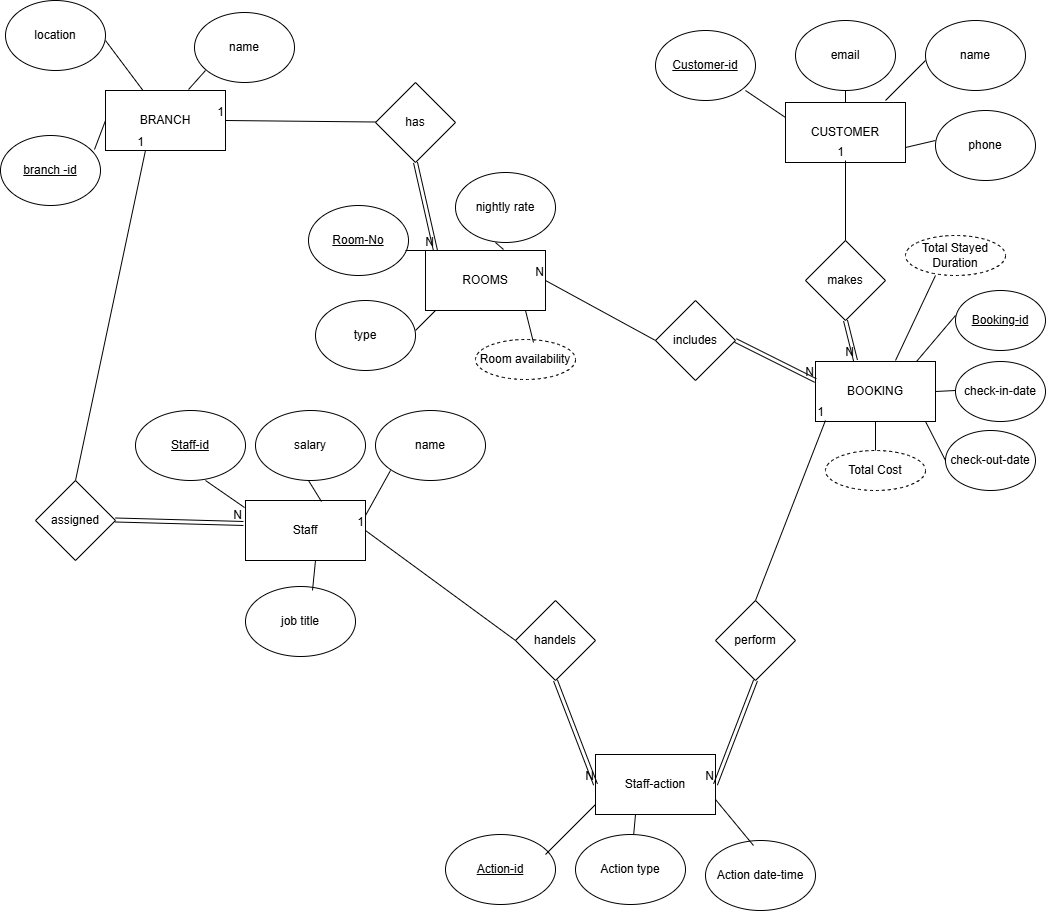

The diagram above was exported from draw.io. Its source (the exported page's mxGraphModel, read from the mxfile embedded in the PNG):
<mxGraphModel dx="2228" dy="780" grid="1" gridSize="10" guides="1" tooltips="1" connect="1" arrows="1" fold="1" page="1" pageScale="1" pageWidth="850" pageHeight="1100" math="0" shadow="0">
  <root>
    <mxCell id="0" />
    <mxCell id="1" parent="0" />
    <mxCell id="noOwhIDuRc7_8pOwIxRi-2" parent="1" style="rounded=0;whiteSpace=wrap;html=1;" value="BRANCH" vertex="1">
      <mxGeometry height="60" width="120" x="-425" y="140" as="geometry" />
    </mxCell>
    <mxCell id="noOwhIDuRc7_8pOwIxRi-3" parent="1" style="ellipse;whiteSpace=wrap;html=1;" value="location" vertex="1">
      <mxGeometry height="70" width="100" x="-525" y="50" as="geometry" />
    </mxCell>
    <mxCell id="noOwhIDuRc7_8pOwIxRi-4" parent="1" style="ellipse;whiteSpace=wrap;html=1;" value="name" vertex="1">
      <mxGeometry height="70" width="100" x="-336" y="62" as="geometry" />
    </mxCell>
    <mxCell id="noOwhIDuRc7_8pOwIxRi-5" parent="1" style="ellipse;whiteSpace=wrap;html=1;" value="&lt;u&gt;branch -id&lt;/u&gt;" vertex="1">
      <mxGeometry height="70" width="100" x="-530" y="185" as="geometry" />
    </mxCell>
    <mxCell id="noOwhIDuRc7_8pOwIxRi-11" edge="1" parent="1" source="noOwhIDuRc7_8pOwIxRi-5" style="endArrow=none;html=1;rounded=0;exitX=0.94;exitY=0.2;exitDx=0;exitDy=0;exitPerimeter=0;" value="">
      <mxGeometry height="50" relative="1" width="50" as="geometry">
        <mxPoint x="-475" y="220" as="sourcePoint" />
        <mxPoint x="-425" y="170" as="targetPoint" />
      </mxGeometry>
    </mxCell>
    <mxCell id="noOwhIDuRc7_8pOwIxRi-12" edge="1" parent="1" source="noOwhIDuRc7_8pOwIxRi-2" style="endArrow=none;html=1;rounded=0;" value="">
      <mxGeometry height="50" relative="1" width="50" as="geometry">
        <mxPoint x="-475" y="140" as="sourcePoint" />
        <mxPoint x="-425" y="90" as="targetPoint" />
      </mxGeometry>
    </mxCell>
    <mxCell id="noOwhIDuRc7_8pOwIxRi-13" edge="1" parent="1" source="noOwhIDuRc7_8pOwIxRi-2" style="endArrow=none;html=1;rounded=0;exitX=0.692;exitY=-0.017;exitDx=0;exitDy=0;exitPerimeter=0;" value="">
      <mxGeometry height="50" relative="1" width="50" as="geometry">
        <mxPoint x="-375" y="170" as="sourcePoint" />
        <mxPoint x="-325" y="120" as="targetPoint" />
      </mxGeometry>
    </mxCell>
    <mxCell id="noOwhIDuRc7_8pOwIxRi-14" parent="1" style="rounded=0;whiteSpace=wrap;html=1;" value="ROOMS" vertex="1">
      <mxGeometry height="60" width="120" x="-105" y="300" as="geometry" />
    </mxCell>
    <mxCell id="noOwhIDuRc7_8pOwIxRi-15" parent="1" style="ellipse;whiteSpace=wrap;html=1;" value="&lt;u&gt;Room-No&lt;/u&gt;" vertex="1">
      <mxGeometry height="70" width="100" x="-222" y="255" as="geometry" />
    </mxCell>
    <mxCell id="noOwhIDuRc7_8pOwIxRi-16" parent="1" style="ellipse;whiteSpace=wrap;html=1;" value="type" vertex="1">
      <mxGeometry height="70" width="100" x="-215" y="350" as="geometry" />
    </mxCell>
    <mxCell id="noOwhIDuRc7_8pOwIxRi-17" edge="1" parent="1" style="endArrow=none;html=1;rounded=0;" value="">
      <mxGeometry height="50" relative="1" width="50" as="geometry">
        <mxPoint x="-115" y="380" as="sourcePoint" />
        <mxPoint x="-95" y="360" as="targetPoint" />
      </mxGeometry>
    </mxCell>
    <mxCell id="noOwhIDuRc7_8pOwIxRi-18" edge="1" parent="1" source="noOwhIDuRc7_8pOwIxRi-14" style="endArrow=none;html=1;rounded=0;exitX=0;exitY=0;exitDx=0;exitDy=0;" value="">
      <mxGeometry height="50" relative="1" width="50" as="geometry">
        <mxPoint x="-175" y="350" as="sourcePoint" />
        <mxPoint x="-125" y="300" as="targetPoint" />
      </mxGeometry>
    </mxCell>
    <mxCell id="noOwhIDuRc7_8pOwIxRi-19" parent="1" style="ellipse;whiteSpace=wrap;html=1;" value="nightly rate" vertex="1">
      <mxGeometry height="70" width="100" x="-75" y="222" as="geometry" />
    </mxCell>
    <mxCell id="noOwhIDuRc7_8pOwIxRi-20" edge="1" parent="1" style="endArrow=none;html=1;rounded=0;exitX=0.65;exitY=-0.05;exitDx=0;exitDy=0;exitPerimeter=0;" value="">
      <mxGeometry height="50" relative="1" width="50" as="geometry">
        <mxPoint x="-27" y="299" as="sourcePoint" />
        <mxPoint x="-35" y="292" as="targetPoint" />
      </mxGeometry>
    </mxCell>
    <mxCell id="noOwhIDuRc7_8pOwIxRi-21" parent="1" style="ellipse;whiteSpace=wrap;html=1;align=center;dashed=1;" value="Room availability" vertex="1">
      <mxGeometry height="40" width="100" x="-55" y="389" as="geometry" />
    </mxCell>
    <mxCell id="noOwhIDuRc7_8pOwIxRi-23" edge="1" parent="1" source="noOwhIDuRc7_8pOwIxRi-21" style="endArrow=none;html=1;rounded=0;exitX=0.58;exitY=0.075;exitDx=0;exitDy=0;exitPerimeter=0;" value="">
      <mxGeometry height="50" relative="1" width="50" as="geometry">
        <mxPoint x="-55" y="410" as="sourcePoint" />
        <mxPoint x="-5" y="360" as="targetPoint" />
      </mxGeometry>
    </mxCell>
    <mxCell id="noOwhIDuRc7_8pOwIxRi-24" parent="1" style="rhombus;whiteSpace=wrap;html=1;" value="has" vertex="1">
      <mxGeometry height="80" width="80" x="-155" y="132" as="geometry" />
    </mxCell>
    <mxCell id="noOwhIDuRc7_8pOwIxRi-28" edge="1" parent="1" style="endArrow=none;html=1;rounded=0;entryX=1;entryY=0.5;entryDx=0;entryDy=0;" target="noOwhIDuRc7_8pOwIxRi-2" value="">
      <mxGeometry relative="1" as="geometry">
        <mxPoint x="-155" y="171.5" as="sourcePoint" />
        <mxPoint x="-265" y="241.98000000000002" as="targetPoint" />
      </mxGeometry>
    </mxCell>
    <mxCell id="noOwhIDuRc7_8pOwIxRi-29" connectable="0" parent="noOwhIDuRc7_8pOwIxRi-28" style="resizable=0;html=1;whiteSpace=wrap;align=right;verticalAlign=bottom;" value="1" vertex="1">
      <mxGeometry relative="1" x="1" as="geometry" />
    </mxCell>
    <mxCell id="noOwhIDuRc7_8pOwIxRi-30" edge="1" parent="1" source="noOwhIDuRc7_8pOwIxRi-24" style="shape=link;html=1;rounded=0;entryX=0.083;entryY=0;entryDx=0;entryDy=0;entryPerimeter=0;exitX=0.5;exitY=1;exitDx=0;exitDy=0;" target="noOwhIDuRc7_8pOwIxRi-14" value="">
      <mxGeometry relative="1" as="geometry">
        <mxPoint x="-122" y="212" as="sourcePoint" />
        <mxPoint x="38" y="212" as="targetPoint" />
      </mxGeometry>
    </mxCell>
    <mxCell id="noOwhIDuRc7_8pOwIxRi-31" connectable="0" parent="noOwhIDuRc7_8pOwIxRi-30" style="resizable=0;html=1;whiteSpace=wrap;align=right;verticalAlign=bottom;" value="N" vertex="1">
      <mxGeometry relative="1" x="1" as="geometry" />
    </mxCell>
    <mxCell id="noOwhIDuRc7_8pOwIxRi-32" parent="1" style="rounded=0;whiteSpace=wrap;html=1;" value="CUSTOMER" vertex="1">
      <mxGeometry height="60" width="120" x="255" y="152" as="geometry" />
    </mxCell>
    <mxCell id="noOwhIDuRc7_8pOwIxRi-33" parent="1" style="ellipse;whiteSpace=wrap;html=1;" value="&lt;u&gt;Customer-id&lt;/u&gt;" vertex="1">
      <mxGeometry height="70" width="100" x="125" y="80" as="geometry" />
    </mxCell>
    <mxCell id="noOwhIDuRc7_8pOwIxRi-34" parent="1" style="ellipse;whiteSpace=wrap;html=1;" value="phone" vertex="1">
      <mxGeometry height="70" width="100" x="405" y="160" as="geometry" />
    </mxCell>
    <mxCell id="noOwhIDuRc7_8pOwIxRi-35" parent="1" style="ellipse;whiteSpace=wrap;html=1;" value="name" vertex="1">
      <mxGeometry height="70" width="100" x="395" y="70" as="geometry" />
    </mxCell>
    <mxCell id="noOwhIDuRc7_8pOwIxRi-36" parent="1" style="ellipse;whiteSpace=wrap;html=1;" value="email" vertex="1">
      <mxGeometry height="70" width="100" x="265" y="70" as="geometry" />
    </mxCell>
    <mxCell id="noOwhIDuRc7_8pOwIxRi-37" edge="1" parent="1" style="endArrow=none;html=1;rounded=0;" value="">
      <mxGeometry height="50" relative="1" width="50" as="geometry">
        <mxPoint x="355" y="150" as="sourcePoint" />
        <mxPoint x="395" y="110" as="targetPoint" />
      </mxGeometry>
    </mxCell>
    <mxCell id="noOwhIDuRc7_8pOwIxRi-38" edge="1" parent="1" source="noOwhIDuRc7_8pOwIxRi-32" style="endArrow=none;html=1;rounded=0;exitX=1;exitY=0.75;exitDx=0;exitDy=0;" value="">
      <mxGeometry height="50" relative="1" width="50" as="geometry">
        <mxPoint x="355" y="240" as="sourcePoint" />
        <mxPoint x="405" y="190" as="targetPoint" />
      </mxGeometry>
    </mxCell>
    <mxCell id="noOwhIDuRc7_8pOwIxRi-39" edge="1" parent="1" source="noOwhIDuRc7_8pOwIxRi-32" style="endArrow=none;html=1;rounded=0;exitX=0;exitY=0.25;exitDx=0;exitDy=0;" value="">
      <mxGeometry height="50" relative="1" width="50" as="geometry">
        <mxPoint x="165" y="190" as="sourcePoint" />
        <mxPoint x="215" y="140" as="targetPoint" />
      </mxGeometry>
    </mxCell>
    <mxCell id="noOwhIDuRc7_8pOwIxRi-40" edge="1" parent="1" source="noOwhIDuRc7_8pOwIxRi-32" style="endArrow=none;html=1;rounded=0;" value="">
      <mxGeometry height="50" relative="1" width="50" as="geometry">
        <mxPoint x="265" y="190" as="sourcePoint" />
        <mxPoint x="315" y="140" as="targetPoint" />
      </mxGeometry>
    </mxCell>
    <mxCell id="noOwhIDuRc7_8pOwIxRi-46" parent="1" style="rhombus;whiteSpace=wrap;html=1;" value="makes" vertex="1">
      <mxGeometry height="80" width="80" x="275" y="290" as="geometry" />
    </mxCell>
    <mxCell id="noOwhIDuRc7_8pOwIxRi-47" edge="1" parent="1" source="noOwhIDuRc7_8pOwIxRi-46" style="endArrow=none;html=1;rounded=0;entryX=0.5;entryY=0.967;entryDx=0;entryDy=0;entryPerimeter=0;" target="noOwhIDuRc7_8pOwIxRi-32" value="">
      <mxGeometry relative="1" as="geometry">
        <mxPoint x="165" y="219.5" as="sourcePoint" />
        <mxPoint x="325" y="219.5" as="targetPoint" />
      </mxGeometry>
    </mxCell>
    <mxCell id="noOwhIDuRc7_8pOwIxRi-48" connectable="0" parent="noOwhIDuRc7_8pOwIxRi-47" style="resizable=0;html=1;whiteSpace=wrap;align=right;verticalAlign=bottom;" value="1" vertex="1">
      <mxGeometry relative="1" x="1" as="geometry" />
    </mxCell>
    <mxCell id="noOwhIDuRc7_8pOwIxRi-49" parent="1" style="rounded=0;whiteSpace=wrap;html=1;" value="BOOKING" vertex="1">
      <mxGeometry height="60" width="120" x="285" y="411" as="geometry" />
    </mxCell>
    <mxCell id="noOwhIDuRc7_8pOwIxRi-52" edge="1" parent="1" source="noOwhIDuRc7_8pOwIxRi-46" style="shape=link;html=1;rounded=0;exitX=0.5;exitY=1;exitDx=0;exitDy=0;" value="">
      <mxGeometry relative="1" as="geometry">
        <mxPoint x="75" y="430" as="sourcePoint" />
        <mxPoint x="325" y="410" as="targetPoint" />
      </mxGeometry>
    </mxCell>
    <mxCell id="noOwhIDuRc7_8pOwIxRi-53" connectable="0" parent="noOwhIDuRc7_8pOwIxRi-52" style="resizable=0;html=1;whiteSpace=wrap;align=right;verticalAlign=bottom;" value="N" vertex="1">
      <mxGeometry relative="1" x="1" as="geometry" />
    </mxCell>
    <mxCell id="noOwhIDuRc7_8pOwIxRi-54" parent="1" style="rhombus;whiteSpace=wrap;html=1;" value="includes" vertex="1">
      <mxGeometry height="80" width="80" x="125" y="350" as="geometry" />
    </mxCell>
    <mxCell id="noOwhIDuRc7_8pOwIxRi-57" edge="1" parent="1" source="noOwhIDuRc7_8pOwIxRi-54" style="endArrow=none;html=1;rounded=0;entryX=1;entryY=0.5;entryDx=0;entryDy=0;exitX=0;exitY=0.5;exitDx=0;exitDy=0;" target="noOwhIDuRc7_8pOwIxRi-14" value="">
      <mxGeometry relative="1" as="geometry">
        <mxPoint x="55" y="310" as="sourcePoint" />
        <mxPoint x="165" y="360" as="targetPoint" />
      </mxGeometry>
    </mxCell>
    <mxCell id="noOwhIDuRc7_8pOwIxRi-58" connectable="0" parent="noOwhIDuRc7_8pOwIxRi-57" style="resizable=0;html=1;whiteSpace=wrap;align=right;verticalAlign=bottom;" value="N" vertex="1">
      <mxGeometry relative="1" x="1" as="geometry" />
    </mxCell>
    <mxCell id="noOwhIDuRc7_8pOwIxRi-59" edge="1" parent="1" source="noOwhIDuRc7_8pOwIxRi-54" style="shape=link;html=1;rounded=0;exitX=1;exitY=0.5;exitDx=0;exitDy=0;" value="">
      <mxGeometry relative="1" as="geometry">
        <mxPoint x="165" y="440.5" as="sourcePoint" />
        <mxPoint x="285" y="430" as="targetPoint" />
      </mxGeometry>
    </mxCell>
    <mxCell id="noOwhIDuRc7_8pOwIxRi-60" connectable="0" parent="noOwhIDuRc7_8pOwIxRi-59" style="resizable=0;html=1;whiteSpace=wrap;align=right;verticalAlign=bottom;" value="N" vertex="1">
      <mxGeometry relative="1" x="1" as="geometry" />
    </mxCell>
    <mxCell id="noOwhIDuRc7_8pOwIxRi-61" parent="1" style="ellipse;whiteSpace=wrap;html=1;" value="&lt;u&gt;Booking-id&lt;/u&gt;" vertex="1">
      <mxGeometry height="60" width="90" x="425" y="340" as="geometry" />
    </mxCell>
    <mxCell id="noOwhIDuRc7_8pOwIxRi-62" parent="1" style="ellipse;whiteSpace=wrap;html=1;" value="check-in-date" vertex="1">
      <mxGeometry height="60" width="90" x="425" y="411" as="geometry" />
    </mxCell>
    <mxCell id="noOwhIDuRc7_8pOwIxRi-63" parent="1" style="ellipse;whiteSpace=wrap;html=1;" value="check-out-date" vertex="1">
      <mxGeometry height="60" width="90" x="415" y="480" as="geometry" />
    </mxCell>
    <mxCell id="noOwhIDuRc7_8pOwIxRi-64" edge="1" parent="1" source="noOwhIDuRc7_8pOwIxRi-49" style="endArrow=none;html=1;rounded=0;exitX=0.842;exitY=0;exitDx=0;exitDy=0;exitPerimeter=0;" value="">
      <mxGeometry height="50" relative="1" width="50" as="geometry">
        <mxPoint x="375" y="415" as="sourcePoint" />
        <mxPoint x="425" y="365" as="targetPoint" />
      </mxGeometry>
    </mxCell>
    <mxCell id="noOwhIDuRc7_8pOwIxRi-65" edge="1" parent="1" source="noOwhIDuRc7_8pOwIxRi-63" style="endArrow=none;html=1;rounded=0;exitX=0;exitY=0.5;exitDx=0;exitDy=0;" value="">
      <mxGeometry height="50" relative="1" width="50" as="geometry">
        <mxPoint x="345" y="521" as="sourcePoint" />
        <mxPoint x="395" y="471" as="targetPoint" />
      </mxGeometry>
    </mxCell>
    <mxCell id="noOwhIDuRc7_8pOwIxRi-66" edge="1" parent="1" source="noOwhIDuRc7_8pOwIxRi-49" style="endArrow=none;html=1;rounded=0;exitX=1;exitY=0.5;exitDx=0;exitDy=0;" value="">
      <mxGeometry height="50" relative="1" width="50" as="geometry">
        <mxPoint x="375" y="490" as="sourcePoint" />
        <mxPoint x="425" y="440" as="targetPoint" />
      </mxGeometry>
    </mxCell>
    <mxCell id="noOwhIDuRc7_8pOwIxRi-67" parent="1" style="ellipse;whiteSpace=wrap;html=1;align=center;dashed=1;" value="Total Cost" vertex="1">
      <mxGeometry height="40" width="100" x="295" y="500" as="geometry" />
    </mxCell>
    <mxCell id="noOwhIDuRc7_8pOwIxRi-68" parent="1" style="ellipse;whiteSpace=wrap;html=1;align=center;dashed=1;" value="Total Stayed Duration" vertex="1">
      <mxGeometry height="40" width="100" x="375" y="285" as="geometry" />
    </mxCell>
    <mxCell id="noOwhIDuRc7_8pOwIxRi-71" edge="1" parent="1" source="noOwhIDuRc7_8pOwIxRi-67" style="endArrow=none;html=1;rounded=0;" value="">
      <mxGeometry height="50" relative="1" width="50" as="geometry">
        <mxPoint x="295" y="521" as="sourcePoint" />
        <mxPoint x="345" y="471" as="targetPoint" />
      </mxGeometry>
    </mxCell>
    <mxCell id="noOwhIDuRc7_8pOwIxRi-72" edge="1" parent="1" style="endArrow=none;html=1;rounded=0;" value="">
      <mxGeometry height="50" relative="1" width="50" as="geometry">
        <mxPoint x="365" y="410" as="sourcePoint" />
        <mxPoint x="405" y="325" as="targetPoint" />
      </mxGeometry>
    </mxCell>
    <mxCell id="noOwhIDuRc7_8pOwIxRi-73" parent="1" style="rounded=0;whiteSpace=wrap;html=1;" value="Staff" vertex="1">
      <mxGeometry height="60" width="120" x="-285" y="550" as="geometry" />
    </mxCell>
    <mxCell id="noOwhIDuRc7_8pOwIxRi-74" parent="1" style="rounded=0;whiteSpace=wrap;html=1;" value="Staff-action" vertex="1">
      <mxGeometry height="60" width="120" x="65" y="804" as="geometry" />
    </mxCell>
    <mxCell id="noOwhIDuRc7_8pOwIxRi-75" parent="1" style="ellipse;whiteSpace=wrap;html=1;" value="salary" vertex="1">
      <mxGeometry height="70" width="110" x="-275" y="460" as="geometry" />
    </mxCell>
    <mxCell id="noOwhIDuRc7_8pOwIxRi-77" parent="1" style="ellipse;whiteSpace=wrap;html=1;" value="name" vertex="1">
      <mxGeometry height="70" width="110" x="-155" y="460" as="geometry" />
    </mxCell>
    <mxCell id="noOwhIDuRc7_8pOwIxRi-78" parent="1" style="ellipse;whiteSpace=wrap;html=1;" value="&lt;u&gt;Staff-id&lt;/u&gt;" vertex="1">
      <mxGeometry height="70" width="110" x="-395" y="460" as="geometry" />
    </mxCell>
    <mxCell id="noOwhIDuRc7_8pOwIxRi-79" parent="1" style="ellipse;whiteSpace=wrap;html=1;" value="job title" vertex="1">
      <mxGeometry height="70" width="110" x="-285" y="636" as="geometry" />
    </mxCell>
    <mxCell id="noOwhIDuRc7_8pOwIxRi-80" edge="1" parent="1" source="noOwhIDuRc7_8pOwIxRi-79" style="endArrow=none;html=1;rounded=0;exitX=0.609;exitY=0.057;exitDx=0;exitDy=0;exitPerimeter=0;" value="">
      <mxGeometry height="50" relative="1" width="50" as="geometry">
        <mxPoint x="-265" y="660" as="sourcePoint" />
        <mxPoint x="-215" y="610" as="targetPoint" />
      </mxGeometry>
    </mxCell>
    <mxCell id="noOwhIDuRc7_8pOwIxRi-81" edge="1" parent="1" source="noOwhIDuRc7_8pOwIxRi-73" style="endArrow=none;html=1;rounded=0;exitX=-0.008;exitY=0.117;exitDx=0;exitDy=0;exitPerimeter=0;" value="">
      <mxGeometry height="50" relative="1" width="50" as="geometry">
        <mxPoint x="-375" y="580" as="sourcePoint" />
        <mxPoint x="-325" y="530" as="targetPoint" />
      </mxGeometry>
    </mxCell>
    <mxCell id="noOwhIDuRc7_8pOwIxRi-82" edge="1" parent="1" source="noOwhIDuRc7_8pOwIxRi-73" style="endArrow=none;html=1;rounded=0;exitX=0.633;exitY=0.017;exitDx=0;exitDy=0;exitPerimeter=0;" value="">
      <mxGeometry height="50" relative="1" width="50" as="geometry">
        <mxPoint x="-272" y="580" as="sourcePoint" />
        <mxPoint x="-222" y="530" as="targetPoint" />
      </mxGeometry>
    </mxCell>
    <mxCell id="noOwhIDuRc7_8pOwIxRi-83" edge="1" parent="1" source="noOwhIDuRc7_8pOwIxRi-73" style="endArrow=none;html=1;rounded=0;exitX=1;exitY=0.25;exitDx=0;exitDy=0;" value="">
      <mxGeometry height="50" relative="1" width="50" as="geometry">
        <mxPoint x="-190" y="570" as="sourcePoint" />
        <mxPoint x="-140" y="520" as="targetPoint" />
      </mxGeometry>
    </mxCell>
    <mxCell id="noOwhIDuRc7_8pOwIxRi-84" parent="1" style="rhombus;whiteSpace=wrap;html=1;" value="assigned" vertex="1">
      <mxGeometry height="80" width="80" x="-495" y="530" as="geometry" />
    </mxCell>
    <mxCell id="noOwhIDuRc7_8pOwIxRi-85" edge="1" parent="1" source="noOwhIDuRc7_8pOwIxRi-84" style="endArrow=none;html=1;rounded=0;entryX=0.333;entryY=1;entryDx=0;entryDy=0;entryPerimeter=0;exitX=0.5;exitY=0;exitDx=0;exitDy=0;" target="noOwhIDuRc7_8pOwIxRi-2" value="">
      <mxGeometry relative="1" as="geometry">
        <mxPoint x="-535" y="370" as="sourcePoint" />
        <mxPoint x="-375" y="370" as="targetPoint" />
      </mxGeometry>
    </mxCell>
    <mxCell id="noOwhIDuRc7_8pOwIxRi-86" connectable="0" parent="noOwhIDuRc7_8pOwIxRi-85" style="resizable=0;html=1;whiteSpace=wrap;align=right;verticalAlign=bottom;" value="1" vertex="1">
      <mxGeometry relative="1" x="1" as="geometry" />
    </mxCell>
    <mxCell id="noOwhIDuRc7_8pOwIxRi-87" edge="1" parent="1" style="shape=link;html=1;rounded=0;entryX=-0.017;entryY=0.383;entryDx=0;entryDy=0;entryPerimeter=0;" target="noOwhIDuRc7_8pOwIxRi-73" value="">
      <mxGeometry relative="1" as="geometry">
        <mxPoint x="-415" y="569.5" as="sourcePoint" />
        <mxPoint x="-295" y="570" as="targetPoint" />
      </mxGeometry>
    </mxCell>
    <mxCell id="noOwhIDuRc7_8pOwIxRi-88" connectable="0" parent="noOwhIDuRc7_8pOwIxRi-87" style="resizable=0;html=1;whiteSpace=wrap;align=right;verticalAlign=bottom;" value="N" vertex="1">
      <mxGeometry relative="1" x="1" as="geometry" />
    </mxCell>
    <mxCell id="noOwhIDuRc7_8pOwIxRi-89" parent="1" style="ellipse;whiteSpace=wrap;html=1;" value="Action type" vertex="1">
      <mxGeometry height="70" width="110" x="45" y="884" as="geometry" />
    </mxCell>
    <mxCell id="noOwhIDuRc7_8pOwIxRi-90" parent="1" style="ellipse;whiteSpace=wrap;html=1;" value="Action date-time" vertex="1">
      <mxGeometry height="70" width="110" x="175" y="890" as="geometry" />
    </mxCell>
    <mxCell id="noOwhIDuRc7_8pOwIxRi-91" parent="1" style="ellipse;whiteSpace=wrap;html=1;" value="&lt;u&gt;Action-id&lt;/u&gt;" vertex="1">
      <mxGeometry height="70" width="110" x="-85" y="884" as="geometry" />
    </mxCell>
    <mxCell id="noOwhIDuRc7_8pOwIxRi-93" edge="1" parent="1" source="noOwhIDuRc7_8pOwIxRi-90" style="endArrow=none;html=1;rounded=0;entryX=1;entryY=0.75;entryDx=0;entryDy=0;exitX=0.436;exitY=0.071;exitDx=0;exitDy=0;exitPerimeter=0;" target="noOwhIDuRc7_8pOwIxRi-74" value="">
      <mxGeometry height="50" relative="1" width="50" as="geometry">
        <mxPoint x="165" y="914" as="sourcePoint" />
        <mxPoint x="215" y="864" as="targetPoint" />
      </mxGeometry>
    </mxCell>
    <mxCell id="noOwhIDuRc7_8pOwIxRi-95" edge="1" parent="1" source="noOwhIDuRc7_8pOwIxRi-89" style="endArrow=none;html=1;rounded=0;" value="">
      <mxGeometry height="50" relative="1" width="50" as="geometry">
        <mxPoint x="55" y="914" as="sourcePoint" />
        <mxPoint x="105" y="864" as="targetPoint" />
      </mxGeometry>
    </mxCell>
    <mxCell id="noOwhIDuRc7_8pOwIxRi-96" edge="1" parent="1" style="endArrow=none;html=1;rounded=0;" value="">
      <mxGeometry height="50" relative="1" width="50" as="geometry">
        <mxPoint x="15" y="904" as="sourcePoint" />
        <mxPoint x="65" y="854" as="targetPoint" />
      </mxGeometry>
    </mxCell>
    <mxCell id="noOwhIDuRc7_8pOwIxRi-97" parent="1" style="rhombus;whiteSpace=wrap;html=1;" value="perform" vertex="1">
      <mxGeometry height="80" width="80" x="185" y="650" as="geometry" />
    </mxCell>
    <mxCell id="noOwhIDuRc7_8pOwIxRi-98" parent="1" style="rhombus;whiteSpace=wrap;html=1;" value="handels" vertex="1">
      <mxGeometry height="80" width="80" x="-15" y="650" as="geometry" />
    </mxCell>
    <mxCell id="noOwhIDuRc7_8pOwIxRi-99" edge="1" parent="1" source="noOwhIDuRc7_8pOwIxRi-98" style="endArrow=none;html=1;rounded=0;exitX=0;exitY=0.5;exitDx=0;exitDy=0;entryX=1;entryY=0.5;entryDx=0;entryDy=0;" target="noOwhIDuRc7_8pOwIxRi-73" value="">
      <mxGeometry relative="1" as="geometry">
        <mxPoint x="-180" y="590" as="sourcePoint" />
        <mxPoint x="-20" y="590" as="targetPoint" />
      </mxGeometry>
    </mxCell>
    <mxCell id="noOwhIDuRc7_8pOwIxRi-100" connectable="0" parent="noOwhIDuRc7_8pOwIxRi-99" style="resizable=0;html=1;whiteSpace=wrap;align=right;verticalAlign=bottom;" value="1" vertex="1">
      <mxGeometry relative="1" x="1" as="geometry" />
    </mxCell>
    <mxCell id="noOwhIDuRc7_8pOwIxRi-101" edge="1" parent="1" style="shape=link;html=1;rounded=0;entryX=0;entryY=0.5;entryDx=0;entryDy=0;" target="noOwhIDuRc7_8pOwIxRi-74" value="">
      <mxGeometry relative="1" as="geometry">
        <mxPoint x="25" y="730" as="sourcePoint" />
        <mxPoint x="185" y="730" as="targetPoint" />
      </mxGeometry>
    </mxCell>
    <mxCell id="noOwhIDuRc7_8pOwIxRi-102" connectable="0" parent="noOwhIDuRc7_8pOwIxRi-101" style="resizable=0;html=1;whiteSpace=wrap;align=right;verticalAlign=bottom;" value="N" vertex="1">
      <mxGeometry relative="1" x="1" as="geometry" />
    </mxCell>
    <mxCell id="noOwhIDuRc7_8pOwIxRi-103" edge="1" parent="1" source="noOwhIDuRc7_8pOwIxRi-97" style="endArrow=none;html=1;rounded=0;exitX=0.5;exitY=0;exitDx=0;exitDy=0;entryX=0.083;entryY=0.983;entryDx=0;entryDy=0;entryPerimeter=0;" target="noOwhIDuRc7_8pOwIxRi-49" value="">
      <mxGeometry relative="1" as="geometry">
        <mxPoint x="255" y="480" as="sourcePoint" />
        <mxPoint x="173.04000000000002" y="662" as="targetPoint" />
      </mxGeometry>
    </mxCell>
    <mxCell id="noOwhIDuRc7_8pOwIxRi-104" connectable="0" parent="noOwhIDuRc7_8pOwIxRi-103" style="resizable=0;html=1;whiteSpace=wrap;align=right;verticalAlign=bottom;" value="1" vertex="1">
      <mxGeometry relative="1" x="1" as="geometry" />
    </mxCell>
    <mxCell id="noOwhIDuRc7_8pOwIxRi-105" edge="1" parent="1" source="noOwhIDuRc7_8pOwIxRi-97" style="shape=link;html=1;rounded=0;entryX=1;entryY=0.5;entryDx=0;entryDy=0;exitX=0.5;exitY=1;exitDx=0;exitDy=0;" target="noOwhIDuRc7_8pOwIxRi-74" value="">
      <mxGeometry relative="1" as="geometry">
        <mxPoint x="135" y="770" as="sourcePoint" />
        <mxPoint x="295" y="770" as="targetPoint" />
      </mxGeometry>
    </mxCell>
    <mxCell id="noOwhIDuRc7_8pOwIxRi-106" connectable="0" parent="noOwhIDuRc7_8pOwIxRi-105" style="resizable=0;html=1;whiteSpace=wrap;align=right;verticalAlign=bottom;" value="N" vertex="1">
      <mxGeometry relative="1" x="1" as="geometry" />
    </mxCell>
  </root>
</mxGraphModel>